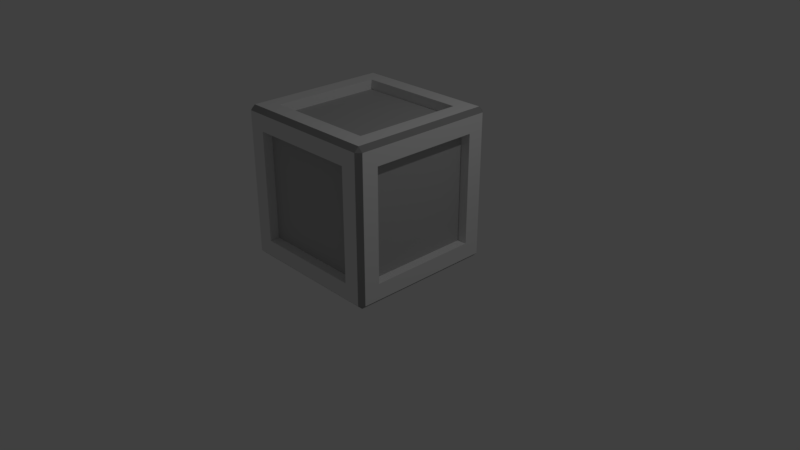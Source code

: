 # Source: TNT_Crate.blend  (saved by Blender 2.79.0; exported with 4.5.12 LTS)
import bpy
from mathutils import Matrix  # noqa: F401  (used for matrix-valued properties, if any)

bpy.ops.wm.read_factory_settings(use_empty=True)
scene = bpy.context.scene
scene.name = 'Scene'

# ---- collections
col_collection_1 = bpy.data.collections.new('Collection 1'); scene.collection.children.link(col_collection_1)

# ---- materials (node trees are filled in below, after node groups)
mat_base = bpy.data.materials.new('Base')
mat_base.alpha_threshold = 0.0
mat_base.use_transparent_shadow = False
mat_base.roughness = 0.5
mat_base.specular_intensity = 0.0
mat_base.line_color = (0.0, 0.0, 0.0, 1.0)
mat_inside = bpy.data.materials.new('Inside')
mat_inside.alpha_threshold = 0.0
mat_inside.use_transparent_shadow = False
mat_inside.diffuse_color = (0.4798, 0.4798, 0.4798, 1.0)
mat_inside.roughness = 0.5
mat_inside.specular_intensity = 0.0
mat_edge = bpy.data.materials.new('Edge')
mat_edge.alpha_threshold = 0.0
mat_edge.use_transparent_shadow = False
mat_edge.diffuse_color = (0.3111, 0.3111, 0.3111, 1.0)
mat_edge.roughness = 0.5
mat_edge.specular_intensity = 0.0

# ---- material node trees

# ---- world
world_world = bpy.data.worlds.new('World'); scene.world = world_world
world_world.color = (0.05088, 0.05088, 0.05088)
world_world.use_sun_shadow = False
world_world.sun_shadow_jitter_overblur = 0.0
world_world.cycles.sampling_method = 'MANUAL'

# ---- cameras
cam_camera = bpy.data.cameras.new('Camera')
cam_camera.clip_end = 100.0
cam_camera.lens = 35.0
cam_camera.sensor_width = 32.0
cam_camera.sensor_height = 18.0
cam_camera.ortho_scale = 7.314
cam_camera.dof.focus_distance = 0.0
cam_camera.dof.aperture_fstop = 128.0

# ---- lights
light_lamp = bpy.data.lights.new('Lamp', 'POINT')
light_lamp.transmission_factor = 0.0
light_lamp.cutoff_distance = 30.0
light_lamp.energy = 100.0
light_lamp.shadow_buffer_clip_start = 1.001
light_lamp.shadow_soft_size = 0.1
light_lamp.shadow_maximum_resolution = 0.006
light_lamp.use_absolute_resolution = True

# ---- meshes
me_cube = bpy.data.meshes.new('Cube')
me_cube.from_pydata([(1.0, 0.7267, 0.2733), (0.7267, 0.7267, 0.0), (0.7267, 1.0, 0.2733), (1.0, -0.7267, 0.2733), (0.7267, -1.0, 0.2733), (0.7267, -0.7267, 0.0), (-0.7267, -1.0, 0.2733), (-1.0, -0.7267, 0.2733), (-0.7267, -0.7267, 0.0), (-0.7267, 1.0, 0.2733), (-0.7267, 0.7267, 0.0), (-1.0, 0.7267, 0.2733), (0.7267, 1.0, 1.727), (0.7267, 0.7267, 2.0), (1.0, 0.7267, 1.727), (0.7267, -1.0, 1.727), (1.0, -0.7267, 1.727), (0.7267, -0.7267, 2.0), (-1.0, -0.7267, 1.727), (-0.7267, -1.0, 1.727), (-0.7267, -0.7267, 2.0), (-1.0, 0.7267, 1.727), (-0.7267, 0.7267, 2.0), (-0.7267, 1.0, 1.727), (1.0, 0.9402, 0.05978), (1.0, -0.9402, 0.05978), (0.9402, -0.9402, 0.0), (0.9402, 0.9402, 0.0), (-0.9402, 0.9402, 0.0), (-0.9402, 1.0, 0.05978), (0.9402, 1.0, 0.05978), (0.9402, 1.0, 1.94), (1.0, 0.9402, 1.94), (0.9402, -1.0, 0.05978), (-0.9402, -1.0, 0.05978), (-0.9402, -0.9402, 0.0), (1.0, -0.9402, 1.94), (0.9402, -1.0, 1.94), (-1.0, -0.9402, 0.05978), (-1.0, 0.9402, 0.05978), (-0.9402, -1.0, 1.94), (-1.0, -0.9402, 1.94), (-1.0, 0.9402, 1.94), (-0.9402, 1.0, 1.94), (0.9402, 0.9402, 2.0), (0.9402, -0.9402, 2.0), (-0.9402, 0.9402, 2.0), (-0.9402, -0.9402, 2.0), (0.8735, 0.7267, 0.2733), (0.8735, -0.7267, 0.2733), (0.7267, -0.7267, 0.1265), (0.7267, 0.7267, 0.1265), (-0.7267, 0.7267, 0.1265), (-0.7267, 0.8735, 0.2733), (0.7267, 0.8735, 0.2733), (0.7267, 0.8735, 1.727), (0.8735, 0.7267, 1.727), (0.7267, -0.8735, 0.2733), (-0.7267, -0.8735, 0.2733), (-0.7267, -0.7267, 0.1265), (0.8735, -0.7267, 1.727), (0.7267, -0.8735, 1.727), (-0.8735, -0.7267, 0.2733), (-0.8735, 0.7267, 0.2733), (-0.7267, -0.8735, 1.727), (-0.8735, -0.7267, 1.727), (-0.8735, 0.7267, 1.727), (-0.7267, 0.8735, 1.727), (0.7267, 0.7267, 1.874), (0.7267, -0.7267, 1.874), (-0.7267, 0.7267, 1.874), (-0.7267, -0.7267, 1.874)], [], [(13, 22, 70, 68), (12, 2, 54, 55), (8, 10, 52, 59), (23, 12, 55, 67), (2, 9, 53, 54), (24, 27, 30), (25, 33, 26), (34, 38, 35), (29, 28, 39), (31, 44, 32), (37, 36, 45), (41, 40, 47), (42, 46, 43), (24, 25, 26, 27), (27, 28, 29, 30), (30, 31, 32, 24), (33, 34, 35, 26), (25, 36, 37, 33), (38, 39, 28, 35), (34, 40, 41, 38), (39, 42, 43, 29), (44, 45, 36, 32), (31, 43, 46, 44), (45, 47, 40, 37), (47, 46, 42, 41), (11, 7, 62, 63), (0, 3, 25, 24), (5, 1, 27, 26), (1, 10, 28, 27), (9, 2, 30, 29), (2, 12, 31, 30), (14, 0, 24, 32), (4, 6, 34, 33), (8, 5, 26, 35), (3, 16, 36, 25), (15, 4, 33, 37), (7, 11, 39, 38), (10, 8, 35, 28), (6, 19, 40, 34), (18, 7, 38, 41), (11, 21, 42, 39), (23, 9, 29, 43), (13, 17, 45, 44), (16, 14, 32, 36), (12, 23, 43, 31), (22, 13, 44, 46), (17, 20, 47, 45), (19, 15, 37, 40), (20, 22, 46, 47), (21, 18, 41, 42), (55, 54, 53, 67), (51, 50, 59, 52), (62, 65, 66, 63), (68, 70, 71, 69), (57, 61, 64, 58), (48, 56, 60, 49), (19, 6, 58, 64), (0, 14, 56, 48), (20, 17, 69, 71), (7, 18, 65, 62), (6, 4, 57, 58), (15, 19, 64, 61), (21, 11, 63, 66), (5, 8, 59, 50), (22, 20, 71, 70), (3, 0, 48, 49), (9, 23, 67, 53), (16, 3, 49, 60), (18, 21, 66, 65), (1, 5, 50, 51), (17, 13, 68, 69), (4, 15, 61, 57), (10, 1, 51, 52), (14, 16, 60, 56)])
me_cube.polygons.foreach_set('material_index', [0, 0, 0, 0, 0, 2, 2, 2, 2, 2, 2, 2, 2, 2, 2, 2, 2, 2, 2, 2, 2, 2, 2, 2, 2, 0, 0, 0, 0, 0, 0, 0, 0, 0, 0, 0, 0, 0, 0, 0, 0, 0, 0, 0, 0, 0, 0, 0, 0, 0, 1, 1, 1, 1, 1, 1, 0, 0, 0, 0, 0, 0, 0, 0, 0, 0, 0, 0, 0, 0, 0, 0, 0, 0])
me_cube.materials.append(mat_base)
me_cube.materials.append(mat_inside)
me_cube.materials.append(mat_edge)
me_cube.use_remesh_preserve_volume = False
me_cube.use_remesh_preserve_attributes = False
me_cube.use_mirror_vertex_groups = False
me_cube.update()

# ---- objects
ob_cube = bpy.data.objects.new('Cube', me_cube)
ob_lamp = bpy.data.objects.new('Lamp', light_lamp)
ob_camera = bpy.data.objects.new('Camera', cam_camera)

# ---- transforms, parenting, visibility, modifiers, constraints
ob_cube.location = (-5.96e-08, 1.788e-07, -0.003571)
ob_cube.lock_rotations_4d = False
ob_cube.empty_display_type = 'ARROWS'
ob_cube.lineart.crease_threshold = 0.0
ob_lamp.location = (4.076, 1.005, 5.904)
ob_lamp.rotation_euler = (0.6503, 0.05522, 1.866)
ob_lamp.lock_rotations_4d = False
ob_lamp.empty_display_type = 'ARROWS'
ob_lamp.color = (0.0, 0.0, 0.0, 0.0)
ob_lamp.lineart.crease_threshold = 0.0
ob_camera.location = (7.481, -6.508, 5.344)
ob_camera.rotation_euler = (1.109, 0.0, 0.8149)
ob_camera.lock_rotations_4d = False
ob_camera.empty_display_type = 'ARROWS'
ob_camera.color = (0.0, 0.0, 0.0, 0.0)
ob_camera.display_type = 'WIRE'
ob_camera.lineart.crease_threshold = 0.0

# ---- collection membership
col_collection_1.objects.link(ob_cube)
col_collection_1.objects.link(ob_lamp)
col_collection_1.objects.link(ob_camera)

# ---- scene / render settings (as saved in the file)
scene.camera = ob_camera
scene.frame_start = 1; scene.frame_end = 250; scene.frame_set(1)
scene.render.engine = 'BLENDER_EEVEE_NEXT'
scene.render.resolution_percentage = 50
scene.render.dither_intensity = 0.0
scene.cycles.use_denoising = False
scene.cycles.samples = 128
scene.cycles.sampling_pattern = 'TABULATED_SOBOL'
scene.cycles.use_adaptive_sampling = False
scene.cycles.use_light_tree = False
scene.cycles.blur_glossy = 0.0
scene.cycles.sample_clamp_indirect = 0.0
scene.view_settings.view_transform = 'Standard'
bpy.context.view_layer.update()
